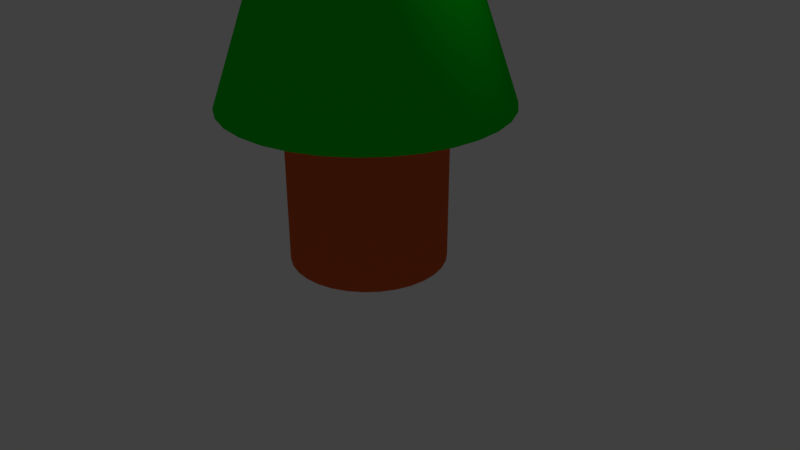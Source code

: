 # Source: tree1.blend  (saved by Blender 2.78.0; exported with 4.5.12 LTS)
import bpy
from mathutils import Matrix  # noqa: F401  (used for matrix-valued properties, if any)

bpy.ops.wm.read_factory_settings(use_empty=True)
scene = bpy.context.scene
scene.name = 'Scene'

# ---- collections
col_collection_1 = bpy.data.collections.new('Collection 1'); scene.collection.children.link(col_collection_1)

# ---- materials (node trees are filled in below, after node groups)
mat_treeleaves = bpy.data.materials.new('TreeLeaves')
mat_treeleaves.alpha_threshold = 0.0
mat_treeleaves.use_transparent_shadow = False
mat_treeleaves.diffuse_color = (0.0, 0.8, 0.01338, 1.0)
mat_treeleaves.roughness = 0.5
mat_treetrunk = bpy.data.materials.new('TreeTrunk')
mat_treetrunk.alpha_threshold = 0.0
mat_treetrunk.use_transparent_shadow = False
mat_treetrunk.diffuse_color = (0.8, 0.1316, 0.03283, 1.0)
mat_treetrunk.roughness = 0.5

# ---- material node trees

# ---- world
world_world = bpy.data.worlds.new('World'); scene.world = world_world
world_world.color = (0.05088, 0.05088, 0.05088)
world_world.use_sun_shadow = False
world_world.sun_shadow_jitter_overblur = 0.0
world_world.cycles.sampling_method = 'MANUAL'

# ---- cameras
cam_camera = bpy.data.cameras.new('Camera')
cam_camera.clip_end = 100.0
cam_camera.lens = 35.0
cam_camera.sensor_width = 32.0
cam_camera.sensor_height = 18.0
cam_camera.ortho_scale = 7.314
cam_camera.dof.focus_distance = 0.0
cam_camera.dof.aperture_fstop = 128.0

# ---- lights
light_lamp = bpy.data.lights.new('Lamp', 'POINT')
light_lamp.transmission_factor = 0.0
light_lamp.cutoff_distance = 30.0
light_lamp.energy = 100.0
light_lamp.shadow_buffer_clip_start = 1.001
light_lamp.shadow_soft_size = 0.1
light_lamp.shadow_maximum_resolution = 0.006
light_lamp.use_absolute_resolution = True

# ---- meshes
me_cylinder = bpy.data.meshes.new('Cylinder')
me_cylinder.from_pydata([(0.0, 1.0, -1.0), (0.0, 1.0, 1.0), (0.1951, 0.9808, -1.0), (0.1951, 0.9808, 1.0), (0.3827, 0.9239, -1.0), (0.3827, 0.9239, 1.0), (0.5556, 0.8315, -1.0), (0.5556, 0.8315, 1.0), (0.7071, 0.7071, -1.0), (0.7071, 0.7071, 1.0), (0.8315, 0.5556, -1.0), (0.8315, 0.5556, 1.0), (0.9239, 0.3827, -1.0), (0.9239, 0.3827, 1.0), (0.9808, 0.1951, -1.0), (0.9808, 0.1951, 1.0), (1.0, 7.55e-08, -1.0), (1.0, 7.55e-08, 1.0), (0.9808, -0.1951, -1.0), (0.9808, -0.1951, 1.0), (0.9239, -0.3827, -1.0), (0.9239, -0.3827, 1.0), (0.8315, -0.5556, -1.0), (0.8315, -0.5556, 1.0), (0.7071, -0.7071, -1.0), (0.7071, -0.7071, 1.0), (0.5556, -0.8315, -1.0), (0.5556, -0.8315, 1.0), (0.3827, -0.9239, -1.0), (0.3827, -0.9239, 1.0), (0.1951, -0.9808, -1.0), (0.1951, -0.9808, 1.0), (-3.258e-07, -1.0, -1.0), (-3.258e-07, -1.0, 1.0), (-0.1951, -0.9808, -1.0), (-0.1951, -0.9808, 1.0), (-0.3827, -0.9239, -1.0), (-0.3827, -0.9239, 1.0), (-0.5556, -0.8315, -1.0), (-0.5556, -0.8315, 1.0), (-0.7071, -0.7071, -1.0), (-0.7071, -0.7071, 1.0), (-0.8315, -0.5556, -1.0), (-0.8315, -0.5556, 1.0), (-0.9239, -0.3827, -1.0), (-0.9239, -0.3827, 1.0), (-0.9808, -0.1951, -1.0), (-0.9808, -0.1951, 1.0), (-1.0, 9.656e-07, -1.0), (-1.0, 9.656e-07, 1.0), (-0.9808, 0.1951, -1.0), (-0.9808, 0.1951, 1.0), (-0.9239, 0.3827, -1.0), (-0.9239, 0.3827, 1.0), (-0.8315, 0.5556, -1.0), (-0.8315, 0.5556, 1.0), (-0.7071, 0.7071, -1.0), (-0.7071, 0.7071, 1.0), (-0.5556, 0.8315, -1.0), (-0.5556, 0.8315, 1.0), (-0.3827, 0.9239, -1.0), (-0.3827, 0.9239, 1.0), (-0.1951, 0.9808, -1.0), (-0.1951, 0.9808, 1.0), (-1.106e-07, 1.79, 1.032), (0.3493, 1.756, 1.032), (0.6852, 1.654, 1.032), (0.9947, 1.489, 1.032), (1.266, 1.266, 1.032), (1.489, 0.9947, 1.032), (1.654, 0.6852, 1.032), (1.756, 0.3493, 1.032), (1.79, -9.008e-08, 1.032), (1.756, -0.3493, 1.032), (1.654, -0.6852, 1.032), (1.489, -0.9947, 1.032), (1.266, -1.266, 1.032), (0.9947, -1.489, 1.032), (0.6852, -1.654, 1.032), (0.3493, -1.756, 1.032), (-6.94e-07, -1.79, 1.032), (-0.3493, -1.756, 1.032), (-0.6852, -1.654, 1.032), (-0.9947, -1.489, 1.032), (-1.266, -1.266, 1.032), (-1.489, -0.9947, 1.032), (-1.654, -0.6852, 1.032), (-1.756, -0.3493, 1.032), (-1.79, 1.504e-06, 1.032), (-1.756, 0.3493, 1.032), (-1.654, 0.6852, 1.032), (-1.489, 0.9947, 1.032), (-1.266, 1.266, 1.032), (-0.9947, 1.489, 1.032), (-0.6851, 1.654, 1.032), (-0.3493, 1.756, 1.032), (-1.154e-08, 1.201, 2.695), (0.2343, 1.178, 2.695), (0.4597, 1.11, 2.695), (0.6673, 0.9988, 2.695), (0.8494, 0.8494, 2.695), (0.9988, 0.6673, 2.695), (1.11, 0.4597, 2.695), (1.178, 0.2343, 2.695), (1.201, 4.394e-08, 2.695), (1.178, -0.2343, 2.695), (1.11, -0.4597, 2.695), (0.9988, -0.6673, 2.695), (0.8494, -0.8494, 2.695), (0.6673, -0.9988, 2.695), (0.4597, -1.11, 2.695), (0.2343, -1.178, 2.695), (-4.029e-07, -1.201, 2.695), (-0.2343, -1.178, 2.695), (-0.4597, -1.11, 2.695), (-0.6673, -0.9988, 2.695), (-0.8494, -0.8494, 2.695), (-0.9988, -0.6673, 2.695), (-1.11, -0.4597, 2.695), (-1.178, -0.2343, 2.695), (-1.201, 1.113e-06, 2.695), (-1.178, 0.2343, 2.695), (-1.11, 0.4597, 2.695), (-0.9988, 0.6673, 2.695), (-0.8494, 0.8494, 2.695), (-0.6673, 0.9988, 2.695), (-0.4597, 1.11, 2.695), (-0.2343, 1.178, 2.695), (-3.25e-08, 1.442, 2.695), (0.2813, 1.414, 2.695), (0.5518, 1.332, 2.695), (0.8011, 1.199, 2.695), (1.02, 1.02, 2.695), (1.199, 0.8011, 2.695), (1.332, 0.5518, 2.695), (1.414, 0.2813, 2.695), (1.442, -5.01e-09, 2.695), (1.414, -0.2813, 2.695), (1.332, -0.5518, 2.695), (1.199, -0.8011, 2.695), (1.02, -1.02, 2.695), (0.8011, -1.199, 2.695), (0.5518, -1.332, 2.695), (0.2813, -1.414, 2.695), (-5.024e-07, -1.442, 2.695), (-0.2813, -1.414, 2.695), (-0.5518, -1.332, 2.695), (-0.8011, -1.199, 2.695), (-1.02, -1.02, 2.695), (-1.199, -0.8011, 2.695), (-1.332, -0.5518, 2.695), (-1.414, -0.2813, 2.695), (-1.442, 1.279e-06, 2.695), (-1.414, 0.2813, 2.695), (-1.332, 0.5518, 2.695), (-1.199, 0.8011, 2.695), (-1.02, 1.02, 2.695), (-0.8011, 1.199, 2.695), (-0.5518, 1.332, 2.695), (-0.2813, 1.414, 2.695), (-1.021e-07, 0.7961, 4.348), (0.1553, 0.7808, 4.348), (0.3047, 0.7355, 4.348), (0.4423, 0.6619, 4.348), (0.5629, 0.5629, 4.348), (0.6619, 0.4423, 4.348), (0.7355, 0.3047, 4.348), (0.7808, 0.1553, 4.348), (0.7961, 1.325e-07, 4.348), (0.7808, -0.1553, 4.348), (0.7355, -0.3047, 4.348), (0.6619, -0.4423, 4.348), (0.5629, -0.5629, 4.348), (0.4423, -0.6619, 4.348), (0.3047, -0.7355, 4.348), (0.1553, -0.7808, 4.348), (-3.615e-07, -0.7961, 4.348), (-0.1553, -0.7808, 4.348), (-0.3047, -0.7355, 4.348), (-0.4423, -0.6619, 4.348), (-0.5629, -0.5629, 4.348), (-0.6619, -0.4423, 4.348), (-0.7355, -0.3047, 4.348), (-0.7808, -0.1553, 4.348), (-0.7961, 8.411e-07, 4.348), (-0.7808, 0.1553, 4.348), (-0.7355, 0.3047, 4.348), (-0.6619, 0.4423, 4.348), (-0.5629, 0.5629, 4.348), (-0.4423, 0.6619, 4.348), (-0.3047, 0.7355, 4.348), (-0.1553, 0.7808, 4.348), (-1.719e-07, 1.14, 4.366), (0.2224, 1.118, 4.366), (0.4362, 1.053, 4.366), (0.6333, 0.9478, 4.366), (0.806, 0.806, 4.366), (0.9478, 0.6333, 4.366), (1.053, 0.4362, 4.366), (1.118, 0.2224, 4.366), (1.14, 7.147e-08, 4.366), (1.118, -0.2224, 4.366), (1.053, -0.4362, 4.366), (0.9478, -0.6333, 4.366), (0.806, -0.806, 4.366), (0.6333, -0.9478, 4.366), (0.4362, -1.053, 4.366), (0.2224, -1.118, 4.366), (-5.433e-07, -1.14, 4.366), (-0.2224, -1.118, 4.366), (-0.4362, -1.053, 4.366), (-0.6333, -0.9478, 4.366), (-0.806, -0.806, 4.366), (-0.9478, -0.6333, 4.366), (-1.053, -0.4362, 4.366), (-1.118, -0.2224, 4.366), (-1.14, 1.086e-06, 4.366), (-1.118, 0.2224, 4.366), (-1.053, 0.4362, 4.366), (-0.9478, 0.6333, 4.366), (-0.806, 0.806, 4.366), (-0.6333, 0.9478, 4.366), (-0.4362, 1.053, 4.366), (-0.2224, 1.118, 4.366), (2.006e-07, 2.775e-07, 6.41)], [], [(0, 1, 3, 2), (2, 3, 5, 4), (4, 5, 7, 6), (6, 7, 9, 8), (8, 9, 11, 10), (10, 11, 13, 12), (12, 13, 15, 14), (14, 15, 17, 16), (16, 17, 19, 18), (18, 19, 21, 20), (20, 21, 23, 22), (22, 23, 25, 24), (24, 25, 27, 26), (26, 27, 29, 28), (28, 29, 31, 30), (30, 31, 33, 32), (32, 33, 35, 34), (34, 35, 37, 36), (36, 37, 39, 38), (38, 39, 41, 40), (40, 41, 43, 42), (42, 43, 45, 44), (44, 45, 47, 46), (46, 47, 49, 48), (48, 49, 51, 50), (50, 51, 53, 52), (52, 53, 55, 54), (54, 55, 57, 56), (56, 57, 59, 58), (58, 59, 61, 60), (43, 41, 84, 85), (60, 61, 63, 62), (62, 63, 1, 0), (0, 2, 4, 6, 8, 10, 12, 14, 16, 18, 20, 22, 24, 26, 28, 30, 32, 34, 36, 38, 40, 42, 44, 46, 48, 50, 52, 54, 56, 58, 60, 62), (85, 84, 116, 117), (61, 59, 93, 94), (17, 15, 71, 72), (35, 33, 80, 81), (53, 51, 89, 90), (9, 7, 67, 68), (27, 25, 76, 77), (45, 43, 85, 86), (63, 61, 94, 95), (19, 17, 72, 73), (37, 35, 81, 82), (55, 53, 90, 91), (11, 9, 68, 69), (29, 27, 77, 78), (47, 45, 86, 87), (3, 1, 64, 65), (1, 63, 95, 64), (21, 19, 73, 74), (39, 37, 82, 83), (57, 55, 91, 92), (13, 11, 69, 70), (31, 29, 78, 79), (49, 47, 87, 88), (5, 3, 65, 66), (23, 21, 74, 75), (41, 39, 83, 84), (59, 57, 92, 93), (15, 13, 70, 71), (33, 31, 79, 80), (51, 49, 88, 89), (7, 5, 66, 67), (25, 23, 75, 76), (120, 119, 151, 152), (72, 71, 103, 104), (86, 85, 117, 118), (73, 72, 104, 105), (87, 86, 118, 119), (74, 73, 105, 106), (88, 87, 119, 120), (75, 74, 106, 107), (89, 88, 120, 121), (76, 75, 107, 108), (90, 89, 121, 122), (77, 76, 108, 109), (91, 90, 122, 123), (78, 77, 109, 110), (65, 64, 96, 97), (92, 91, 123, 124), (79, 78, 110, 111), (66, 65, 97, 98), (93, 92, 124, 125), (80, 79, 111, 112), (67, 66, 98, 99), (94, 93, 125, 126), (81, 80, 112, 113), (68, 67, 99, 100), (95, 94, 126, 127), (82, 81, 113, 114), (69, 68, 100, 101), (64, 95, 127, 96), (83, 82, 114, 115), (70, 69, 101, 102), (84, 83, 115, 116), (71, 70, 102, 103), (155, 154, 186, 187), (107, 106, 138, 139), (121, 120, 152, 153), (108, 107, 139, 140), (122, 121, 153, 154), (109, 108, 140, 141), (123, 122, 154, 155), (110, 109, 141, 142), (97, 96, 128, 129), (124, 123, 155, 156), (111, 110, 142, 143), (98, 97, 129, 130), (125, 124, 156, 157), (112, 111, 143, 144), (99, 98, 130, 131), (126, 125, 157, 158), (113, 112, 144, 145), (100, 99, 131, 132), (127, 126, 158, 159), (114, 113, 145, 146), (101, 100, 132, 133), (96, 127, 159, 128), (115, 114, 146, 147), (102, 101, 133, 134), (116, 115, 147, 148), (103, 102, 134, 135), (117, 116, 148, 149), (104, 103, 135, 136), (118, 117, 149, 150), (105, 104, 136, 137), (119, 118, 150, 151), (106, 105, 137, 138), (163, 162, 194, 195), (142, 141, 173, 174), (129, 128, 160, 161), (156, 155, 187, 188), (143, 142, 174, 175), (130, 129, 161, 162), (157, 156, 188, 189), (144, 143, 175, 176), (131, 130, 162, 163), (158, 157, 189, 190), (145, 144, 176, 177), (132, 131, 163, 164), (159, 158, 190, 191), (146, 145, 177, 178), (133, 132, 164, 165), (128, 159, 191, 160), (147, 146, 178, 179), (134, 133, 165, 166), (148, 147, 179, 180), (135, 134, 166, 167), (149, 148, 180, 181), (136, 135, 167, 168), (150, 149, 181, 182), (137, 136, 168, 169), (151, 150, 182, 183), (138, 137, 169, 170), (152, 151, 183, 184), (139, 138, 170, 171), (153, 152, 184, 185), (140, 139, 171, 172), (154, 153, 185, 186), (141, 140, 172, 173), (198, 197, 224), (190, 189, 221, 222), (177, 176, 208, 209), (164, 163, 195, 196), (191, 190, 222, 223), (178, 177, 209, 210), (165, 164, 196, 197), (160, 191, 223, 192), (179, 178, 210, 211), (166, 165, 197, 198), (180, 179, 211, 212), (167, 166, 198, 199), (181, 180, 212, 213), (168, 167, 199, 200), (182, 181, 213, 214), (169, 168, 200, 201), (183, 182, 214, 215), (170, 169, 201, 202), (184, 183, 215, 216), (171, 170, 202, 203), (185, 184, 216, 217), (172, 171, 203, 204), (186, 185, 217, 218), (173, 172, 204, 205), (187, 186, 218, 219), (174, 173, 205, 206), (161, 160, 192, 193), (188, 187, 219, 220), (175, 174, 206, 207), (162, 161, 193, 194), (189, 188, 220, 221), (176, 175, 207, 208), (212, 211, 224), (199, 198, 224), (213, 212, 224), (200, 199, 224), (214, 213, 224), (201, 200, 224), (215, 214, 224), (202, 201, 224), (216, 215, 224), (203, 202, 224), (217, 216, 224), (204, 203, 224), (218, 217, 224), (205, 204, 224), (219, 218, 224), (206, 205, 224), (193, 192, 224), (220, 219, 224), (207, 206, 224), (194, 193, 224), (221, 220, 224), (208, 207, 224), (195, 194, 224), (222, 221, 224), (209, 208, 224), (196, 195, 224), (223, 222, 224), (210, 209, 224), (197, 196, 224), (192, 223, 224), (211, 210, 224)])
me_cylinder.polygons.foreach_set('use_smooth', [True] * 225)
me_cylinder.polygons.foreach_set('material_index', [1, 1, 1, 1, 1, 1, 1, 1, 1, 1, 1, 1, 1, 1, 1, 1, 1, 1, 1, 1, 1, 1, 1, 1, 1, 1, 1, 1, 1, 1, 0, 1, 1, 1, 0, 0, 0, 0, 0, 0, 0, 0, 0, 0, 0, 0, 0, 0, 0, 0, 0, 0, 0, 0, 0, 0, 0, 0, 0, 0, 0, 0, 0, 0, 0, 0, 0, 0, 0, 0, 0, 0, 0, 0, 0, 0, 0, 0, 0, 0, 0, 0, 0, 0, 0, 0, 0, 0, 0, 0, 0, 0, 0, 0, 0, 0, 0, 0, 0, 0, 0, 0, 0, 0, 0, 0, 0, 0, 0, 0, 0, 0, 0, 0, 0, 0, 0, 0, 0, 0, 0, 0, 0, 0, 0, 0, 0, 0, 0, 0, 0, 0, 0, 0, 0, 0, 0, 0, 0, 0, 0, 0, 0, 0, 0, 0, 0, 0, 0, 0, 0, 0, 0, 0, 0, 0, 0, 0, 0, 0, 0, 0, 0, 0, 0, 0, 0, 0, 0, 0, 0, 0, 0, 0, 0, 0, 0, 0, 0, 0, 0, 0, 0, 0, 0, 0, 0, 0, 0, 0, 0, 0, 0, 0, 0, 0, 0, 0, 0, 0, 0, 0, 0, 0, 0, 0, 0, 0, 0, 0, 0, 0, 0, 0, 0, 0, 0, 0, 0, 0, 0, 0, 0, 0, 0])
me_cylinder.materials.append(mat_treeleaves)
me_cylinder.materials.append(mat_treetrunk)
me_cylinder.use_remesh_preserve_volume = False
me_cylinder.use_remesh_preserve_attributes = False
me_cylinder.use_mirror_vertex_groups = False
me_cylinder.update()

# ---- objects
ob_cylinder = bpy.data.objects.new('Cylinder', me_cylinder)
ob_lamp = bpy.data.objects.new('Lamp', light_lamp)
ob_camera = bpy.data.objects.new('Camera', cam_camera)

# ---- transforms, parenting, visibility, modifiers, constraints
ob_cylinder.location = (0.0, 0.0, 1.021)
ob_cylinder.lineart.crease_threshold = 0.0
ob_lamp.location = (4.076, 1.005, 5.904)
ob_lamp.rotation_euler = (0.6503, 0.05522, 1.866)
ob_lamp.lock_rotations_4d = False
ob_lamp.empty_display_type = 'ARROWS'
ob_lamp.color = (0.0, 0.0, 0.0, 0.0)
ob_lamp.lineart.crease_threshold = 0.0
ob_camera.location = (7.481, -6.508, 5.344)
ob_camera.rotation_euler = (1.109, 0.0, 0.8149)
ob_camera.lock_rotations_4d = False
ob_camera.empty_display_type = 'ARROWS'
ob_camera.color = (0.0, 0.0, 0.0, 0.0)
ob_camera.display_type = 'WIRE'
ob_camera.lineart.crease_threshold = 0.0

# ---- collection membership
col_collection_1.objects.link(ob_cylinder)
col_collection_1.objects.link(ob_lamp)
col_collection_1.objects.link(ob_camera)

# ---- scene / render settings (as saved in the file)
scene.camera = ob_camera
scene.frame_start = 1; scene.frame_end = 250; scene.frame_set(1)
scene.render.engine = 'BLENDER_EEVEE_NEXT'
scene.render.resolution_percentage = 50
scene.render.dither_intensity = 0.0
scene.cycles.use_denoising = False
scene.cycles.samples = 128
scene.cycles.sampling_pattern = 'TABULATED_SOBOL'
scene.cycles.light_sampling_threshold = 0.0
scene.cycles.use_adaptive_sampling = False
scene.cycles.use_light_tree = False
scene.cycles.blur_glossy = 0.0
scene.cycles.sample_clamp_indirect = 0.0
scene.view_settings.view_transform = 'Standard'
bpy.context.view_layer.update()
